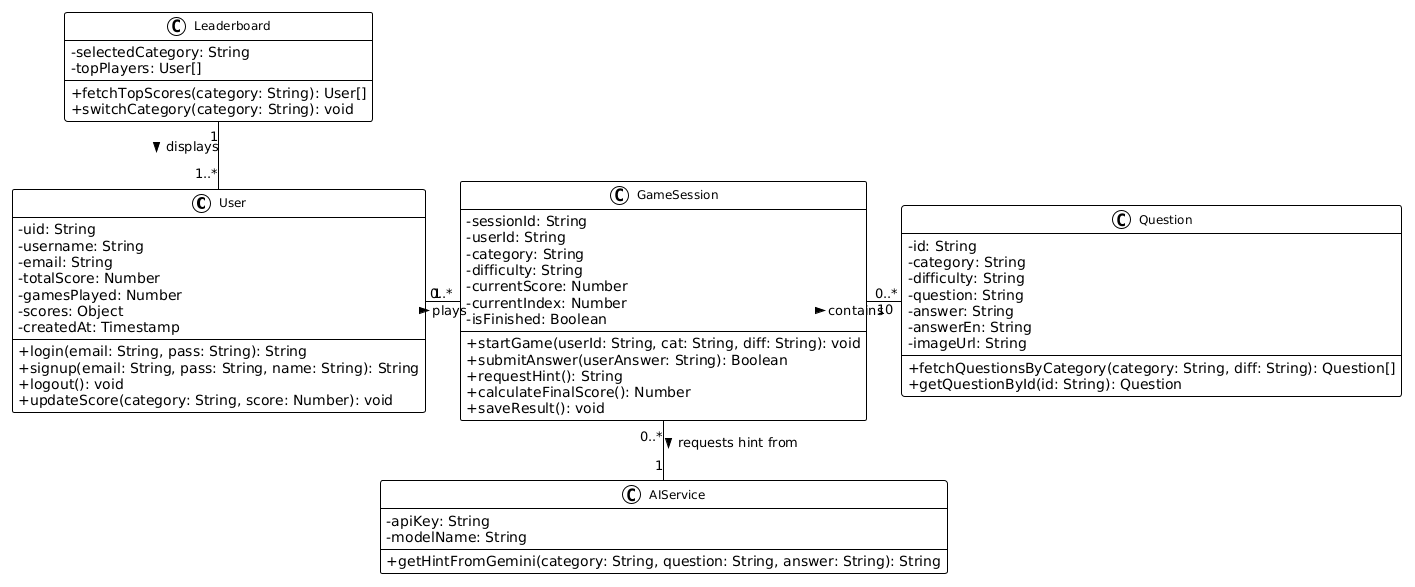

The diagram above was rendered by PlantUML. Its source (embedded in the PNG):
@startuml
!theme plain
skinparam linetype ortho
skinparam classAttributeIconSize 0
skinparam defaultFontName Tahoma
skinparam class {
    BackgroundColor white
    BorderColor black
    ArrowColor black
    FontSize 12
    HeaderBackgroundColor white
}

class User {
  - uid: String
  - username: String
  - email: String
  - totalScore: Number
  - gamesPlayed: Number
  - scores: Object
  - createdAt: Timestamp
  + login(email: String, pass: String): String
  + signup(email: String, pass: String, name: String): String
  + logout(): void
  + updateScore(category: String, score: Number): void
}

class Question {
  - id: String
  - category: String
  - difficulty: String
  - question: String
  - answer: String
  - answerEn: String
  - imageUrl: String
  + fetchQuestionsByCategory(category: String, diff: String): Question[]
  + getQuestionById(id: String): Question
}

class GameSession {
  - sessionId: String
  - userId: String
  - category: String
  - difficulty: String
  - currentScore: Number
  - currentIndex: Number
  - isFinished: Boolean
  + startGame(userId: String, cat: String, diff: String): void
  + submitAnswer(userAnswer: String): Boolean
  + requestHint(): String
  + calculateFinalScore(): Number
  + saveResult(): void
}

class Leaderboard {
  - selectedCategory: String
  - topPlayers: User[]
  + fetchTopScores(category: String): User[]
  + switchCategory(category: String): void
}

class AIService {
  - apiKey: String
  - modelName: String
  + getHintFromGemini(category: String, question: String, answer: String): String
}

User "1" -right- "0..*" GameSession : plays >
GameSession "0..*" -right- "10" Question : contains >
GameSession "0..*" -down- "1" AIService : requests hint from >
Leaderboard "1" -down- "1..*" User : displays >
@enduml